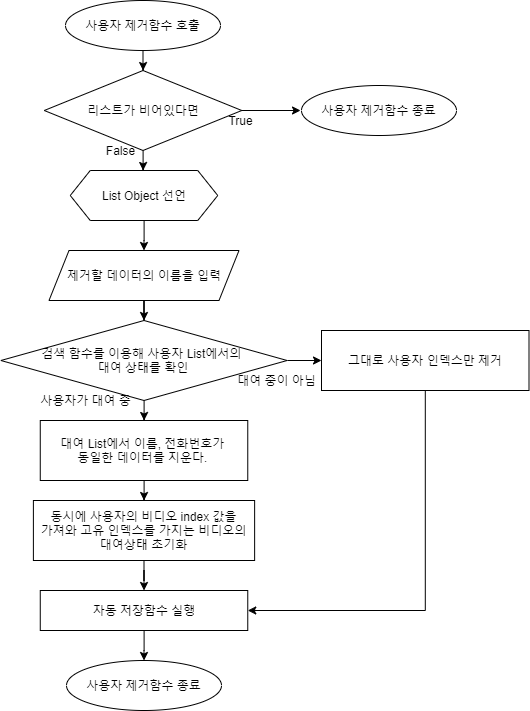

The diagram above was exported from draw.io. Its source (the exported page's mxGraphModel, read from the mxfile embedded in the PNG):
<mxGraphModel dx="1326" dy="806" grid="1" gridSize="10" guides="1" tooltips="1" connect="1" arrows="1" fold="1" page="1" pageScale="1" pageWidth="1390" pageHeight="980" math="0" shadow="0">
  <root>
    <mxCell id="0" />
    <mxCell id="1" parent="0" />
    <mxCell id="ltTo02Wh82erWgPUI7lr-7" value="" style="edgeStyle=orthogonalEdgeStyle;rounded=0;orthogonalLoop=1;jettySize=auto;html=1;" parent="1" source="CITaLT4PbHT9YsvdcD7y-3" target="ltTo02Wh82erWgPUI7lr-4" edge="1">
      <mxGeometry relative="1" as="geometry" />
    </mxCell>
    <mxCell id="CITaLT4PbHT9YsvdcD7y-3" value="사용자 제거함수 호출" style="ellipse;whiteSpace=wrap;html=1;" parent="1" vertex="1">
      <mxGeometry x="574" y="40" width="155" height="50" as="geometry" />
    </mxCell>
    <mxCell id="9wThgf19PEXdyIfd5eKG-17" style="edgeStyle=orthogonalEdgeStyle;rounded=0;orthogonalLoop=1;jettySize=auto;html=1;entryX=0.5;entryY=0;entryDx=0;entryDy=0;" parent="1" source="9wThgf19PEXdyIfd5eKG-1" target="9wThgf19PEXdyIfd5eKG-8" edge="1">
      <mxGeometry relative="1" as="geometry" />
    </mxCell>
    <mxCell id="9wThgf19PEXdyIfd5eKG-1" value="제거할 데이터의 이름을 입력" style="shape=parallelogram;perimeter=parallelogramPerimeter;whiteSpace=wrap;html=1;fixedSize=1;" parent="1" vertex="1">
      <mxGeometry x="557.5" y="290" width="190" height="50" as="geometry" />
    </mxCell>
    <mxCell id="9wThgf19PEXdyIfd5eKG-16" style="edgeStyle=orthogonalEdgeStyle;rounded=0;orthogonalLoop=1;jettySize=auto;html=1;entryX=0.5;entryY=0;entryDx=0;entryDy=0;" parent="1" source="9wThgf19PEXdyIfd5eKG-2" target="9wThgf19PEXdyIfd5eKG-1" edge="1">
      <mxGeometry relative="1" as="geometry" />
    </mxCell>
    <mxCell id="9wThgf19PEXdyIfd5eKG-2" value="List Object 선언" style="shape=hexagon;perimeter=hexagonPerimeter2;whiteSpace=wrap;html=1;fixedSize=1;" parent="1" vertex="1">
      <mxGeometry x="578.75" y="210" width="147.5" height="50" as="geometry" />
    </mxCell>
    <mxCell id="9wThgf19PEXdyIfd5eKG-18" style="edgeStyle=orthogonalEdgeStyle;rounded=0;orthogonalLoop=1;jettySize=auto;html=1;" parent="1" source="9wThgf19PEXdyIfd5eKG-8" target="9wThgf19PEXdyIfd5eKG-9" edge="1">
      <mxGeometry relative="1" as="geometry" />
    </mxCell>
    <mxCell id="9wThgf19PEXdyIfd5eKG-24" value="" style="edgeStyle=orthogonalEdgeStyle;rounded=0;orthogonalLoop=1;jettySize=auto;html=1;" parent="1" source="9wThgf19PEXdyIfd5eKG-8" target="9wThgf19PEXdyIfd5eKG-13" edge="1">
      <mxGeometry relative="1" as="geometry" />
    </mxCell>
    <mxCell id="9wThgf19PEXdyIfd5eKG-8" value="&lt;span&gt;검색 함수를 이용해 사용자 List에서의 &lt;br&gt;대여 상태를 확인&lt;/span&gt;" style="rhombus;whiteSpace=wrap;html=1;" parent="1" vertex="1">
      <mxGeometry x="509.38" y="360" width="286.25" height="80" as="geometry" />
    </mxCell>
    <mxCell id="9wThgf19PEXdyIfd5eKG-19" style="edgeStyle=orthogonalEdgeStyle;rounded=0;orthogonalLoop=1;jettySize=auto;html=1;entryX=0.5;entryY=0;entryDx=0;entryDy=0;" parent="1" source="9wThgf19PEXdyIfd5eKG-9" target="9wThgf19PEXdyIfd5eKG-10" edge="1">
      <mxGeometry relative="1" as="geometry" />
    </mxCell>
    <mxCell id="9wThgf19PEXdyIfd5eKG-9" value="대여 List에서 이름, 전화번호가 &lt;br&gt;동일한 데이터를 지운다.&amp;nbsp;" style="rounded=0;whiteSpace=wrap;html=1;" parent="1" vertex="1">
      <mxGeometry x="548.76" y="460" width="207.5" height="60" as="geometry" />
    </mxCell>
    <mxCell id="9wThgf19PEXdyIfd5eKG-20" style="edgeStyle=orthogonalEdgeStyle;rounded=0;orthogonalLoop=1;jettySize=auto;html=1;entryX=0.5;entryY=0;entryDx=0;entryDy=0;" parent="1" source="9wThgf19PEXdyIfd5eKG-10" target="9wThgf19PEXdyIfd5eKG-12" edge="1">
      <mxGeometry relative="1" as="geometry" />
    </mxCell>
    <mxCell id="9wThgf19PEXdyIfd5eKG-10" value="동시에 사용자의 비디오 index 값을&lt;br&gt;가져와 고유 인덱스를 가지는 비디오의 대여상태 초기화" style="rounded=0;whiteSpace=wrap;html=1;" parent="1" vertex="1">
      <mxGeometry x="541.89" y="540" width="221.24" height="60" as="geometry" />
    </mxCell>
    <mxCell id="9wThgf19PEXdyIfd5eKG-22" style="edgeStyle=orthogonalEdgeStyle;rounded=0;orthogonalLoop=1;jettySize=auto;html=1;entryX=0.5;entryY=0;entryDx=0;entryDy=0;" parent="1" source="9wThgf19PEXdyIfd5eKG-12" target="9wThgf19PEXdyIfd5eKG-21" edge="1">
      <mxGeometry relative="1" as="geometry" />
    </mxCell>
    <mxCell id="9wThgf19PEXdyIfd5eKG-12" value="자동 저장함수 실행" style="rounded=0;whiteSpace=wrap;html=1;" parent="1" vertex="1">
      <mxGeometry x="548.76" y="630" width="207.5" height="40" as="geometry" />
    </mxCell>
    <mxCell id="9wThgf19PEXdyIfd5eKG-23" style="edgeStyle=orthogonalEdgeStyle;rounded=0;orthogonalLoop=1;jettySize=auto;html=1;entryX=1;entryY=0.5;entryDx=0;entryDy=0;" parent="1" source="9wThgf19PEXdyIfd5eKG-13" target="9wThgf19PEXdyIfd5eKG-12" edge="1">
      <mxGeometry relative="1" as="geometry">
        <Array as="points">
          <mxPoint x="934" y="650" />
        </Array>
      </mxGeometry>
    </mxCell>
    <mxCell id="9wThgf19PEXdyIfd5eKG-13" value="그대로 사용자 인덱스만 제거" style="rounded=0;whiteSpace=wrap;html=1;" parent="1" vertex="1">
      <mxGeometry x="830" y="370" width="207.5" height="60" as="geometry" />
    </mxCell>
    <mxCell id="9wThgf19PEXdyIfd5eKG-21" value="사용자 제거함수 종료" style="ellipse;whiteSpace=wrap;html=1;" parent="1" vertex="1">
      <mxGeometry x="575.01" y="700" width="155" height="50" as="geometry" />
    </mxCell>
    <mxCell id="9wThgf19PEXdyIfd5eKG-25" value="사용자가 대여 중" style="text;html=1;align=center;verticalAlign=middle;resizable=0;points=[];autosize=1;" parent="1" vertex="1">
      <mxGeometry x="539.01" y="430" width="110" height="20" as="geometry" />
    </mxCell>
    <mxCell id="9wThgf19PEXdyIfd5eKG-26" value="대여 중이 아님" style="text;html=1;align=center;verticalAlign=middle;resizable=0;points=[];autosize=1;" parent="1" vertex="1">
      <mxGeometry x="740" y="410" width="90" height="20" as="geometry" />
    </mxCell>
    <mxCell id="ltTo02Wh82erWgPUI7lr-1" value="사용자 제거함수 종료" style="ellipse;whiteSpace=wrap;html=1;" parent="1" vertex="1">
      <mxGeometry x="810" y="125" width="155" height="50" as="geometry" />
    </mxCell>
    <mxCell id="ltTo02Wh82erWgPUI7lr-2" value="" style="edgeStyle=orthogonalEdgeStyle;rounded=0;orthogonalLoop=1;jettySize=auto;html=1;" parent="1" source="ltTo02Wh82erWgPUI7lr-4" edge="1">
      <mxGeometry relative="1" as="geometry">
        <mxPoint x="651.6099999999999" y="210" as="targetPoint" />
      </mxGeometry>
    </mxCell>
    <mxCell id="ltTo02Wh82erWgPUI7lr-3" value="" style="edgeStyle=orthogonalEdgeStyle;rounded=0;orthogonalLoop=1;jettySize=auto;html=1;" parent="1" source="ltTo02Wh82erWgPUI7lr-4" edge="1">
      <mxGeometry relative="1" as="geometry">
        <mxPoint x="809.0150000000001" y="150" as="targetPoint" />
      </mxGeometry>
    </mxCell>
    <mxCell id="ltTo02Wh82erWgPUI7lr-4" value="리스트가 비어있다면" style="rhombus;whiteSpace=wrap;html=1;" parent="1" vertex="1">
      <mxGeometry x="552.76" y="110" width="197.51" height="80" as="geometry" />
    </mxCell>
    <mxCell id="ltTo02Wh82erWgPUI7lr-5" value="False" style="text;html=1;align=center;verticalAlign=middle;resizable=0;points=[];autosize=1;" parent="1" vertex="1">
      <mxGeometry x="609.01" y="180" width="40" height="20" as="geometry" />
    </mxCell>
    <mxCell id="ltTo02Wh82erWgPUI7lr-6" value="True" style="text;html=1;align=center;verticalAlign=middle;resizable=0;points=[];autosize=1;" parent="1" vertex="1">
      <mxGeometry x="729.02" y="150" width="40" height="20" as="geometry" />
    </mxCell>
  </root>
</mxGraphModel>